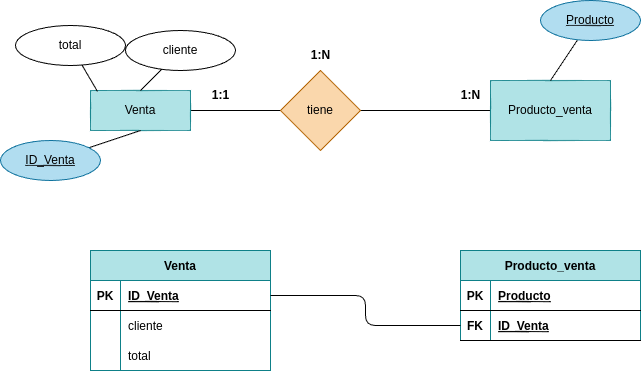

The diagram above was exported from draw.io. Its source (the exported page's mxGraphModel, read from the mxfile embedded in the PNG):
<mxGraphModel dx="1216" dy="827" grid="1" gridSize="10" guides="1" tooltips="1" connect="1" arrows="1" fold="1" page="1" pageScale="1" pageWidth="827" pageHeight="1169" math="0" shadow="0">
  <root>
    <mxCell id="0" />
    <mxCell id="1" parent="0" />
    <mxCell id="3" value="" style="edgeStyle=none;html=1;strokeColor=#000000;endArrow=none;endFill=0;" parent="1" source="4" target="6" edge="1">
      <mxGeometry relative="1" as="geometry" />
    </mxCell>
    <mxCell id="4" value="&lt;font color=&quot;#000000&quot;&gt;Venta&lt;/font&gt;" style="whiteSpace=wrap;html=1;align=center;fillColor=#b0e3e6;strokeColor=#0e8088;" parent="1" vertex="1">
      <mxGeometry x="110" y="250" width="100" height="40" as="geometry" />
    </mxCell>
    <mxCell id="5" value="" style="edgeStyle=none;html=1;strokeColor=#000000;endArrow=none;endFill=0;" parent="1" source="6" target="7" edge="1">
      <mxGeometry relative="1" as="geometry" />
    </mxCell>
    <mxCell id="6" value="&lt;font color=&quot;#000000&quot;&gt;tiene&lt;/font&gt;" style="rhombus;whiteSpace=wrap;html=1;fillColor=#fad7ac;strokeColor=#b46504;" parent="1" vertex="1">
      <mxGeometry x="300" y="230" width="80" height="80" as="geometry" />
    </mxCell>
    <mxCell id="7" value="&lt;font color=&quot;#000000&quot;&gt;Producto_venta&lt;/font&gt;" style="whiteSpace=wrap;html=1;fillColor=#b0e3e6;strokeColor=#0e8088;" parent="1" vertex="1">
      <mxGeometry x="510" y="240" width="120" height="60" as="geometry" />
    </mxCell>
    <mxCell id="8" value="&lt;b&gt;1:N&lt;/b&gt;" style="text;html=1;align=center;verticalAlign=middle;resizable=0;points=[];autosize=1;strokeColor=none;fillColor=none;fontColor=#000000;" parent="1" vertex="1">
      <mxGeometry x="470" y="240" width="40" height="30" as="geometry" />
    </mxCell>
    <mxCell id="9" value="&lt;b&gt;1:1&lt;/b&gt;" style="text;html=1;align=center;verticalAlign=middle;resizable=0;points=[];autosize=1;strokeColor=none;fillColor=none;fontColor=#000000;" parent="1" vertex="1">
      <mxGeometry x="220" y="240" width="40" height="30" as="geometry" />
    </mxCell>
    <mxCell id="10" value="&lt;b&gt;1:N&lt;/b&gt;" style="text;html=1;align=center;verticalAlign=middle;resizable=0;points=[];autosize=1;strokeColor=none;fillColor=none;fontColor=#000000;" parent="1" vertex="1">
      <mxGeometry x="320" y="200" width="40" height="30" as="geometry" />
    </mxCell>
    <mxCell id="11" value="Venta" style="shape=table;startSize=30;container=1;collapsible=1;childLayout=tableLayout;fixedRows=1;rowLines=0;fontStyle=1;align=center;resizeLast=1;labelBackgroundColor=none;strokeColor=#0e8088;fillColor=#b0e3e6;fontColor=#000000;" parent="1" vertex="1">
      <mxGeometry x="110" y="410" width="180" height="120" as="geometry" />
    </mxCell>
    <mxCell id="12" value="" style="shape=tableRow;horizontal=0;startSize=0;swimlaneHead=0;swimlaneBody=0;fillColor=none;collapsible=0;dropTarget=0;points=[[0,0.5],[1,0.5]];portConstraint=eastwest;top=0;left=0;right=0;bottom=1;labelBackgroundColor=none;fontColor=#000000;" parent="11" vertex="1">
      <mxGeometry y="30" width="180" height="30" as="geometry" />
    </mxCell>
    <mxCell id="13" value="PK" style="shape=partialRectangle;connectable=0;fillColor=none;top=0;left=0;bottom=0;right=0;fontStyle=1;overflow=hidden;labelBackgroundColor=none;fontColor=#000000;" parent="12" vertex="1">
      <mxGeometry width="30" height="30" as="geometry">
        <mxRectangle width="30" height="30" as="alternateBounds" />
      </mxGeometry>
    </mxCell>
    <mxCell id="14" value="ID_Venta" style="shape=partialRectangle;connectable=0;fillColor=none;top=0;left=0;bottom=0;right=0;align=left;spacingLeft=6;fontStyle=5;overflow=hidden;labelBackgroundColor=none;fontColor=#000000;" parent="12" vertex="1">
      <mxGeometry x="30" width="150" height="30" as="geometry">
        <mxRectangle width="150" height="30" as="alternateBounds" />
      </mxGeometry>
    </mxCell>
    <mxCell id="15" value="" style="shape=tableRow;horizontal=0;startSize=0;swimlaneHead=0;swimlaneBody=0;fillColor=none;collapsible=0;dropTarget=0;points=[[0,0.5],[1,0.5]];portConstraint=eastwest;top=0;left=0;right=0;bottom=0;labelBackgroundColor=none;fontColor=#000000;" parent="11" vertex="1">
      <mxGeometry y="60" width="180" height="30" as="geometry" />
    </mxCell>
    <mxCell id="16" value="" style="shape=partialRectangle;connectable=0;fillColor=none;top=0;left=0;bottom=0;right=0;editable=1;overflow=hidden;labelBackgroundColor=none;fontColor=#000000;" parent="15" vertex="1">
      <mxGeometry width="30" height="30" as="geometry">
        <mxRectangle width="30" height="30" as="alternateBounds" />
      </mxGeometry>
    </mxCell>
    <mxCell id="17" value="cliente" style="shape=partialRectangle;connectable=0;fillColor=none;top=0;left=0;bottom=0;right=0;align=left;spacingLeft=6;overflow=hidden;labelBackgroundColor=none;fontColor=#000000;" parent="15" vertex="1">
      <mxGeometry x="30" width="150" height="30" as="geometry">
        <mxRectangle width="150" height="30" as="alternateBounds" />
      </mxGeometry>
    </mxCell>
    <mxCell id="18" value="" style="shape=tableRow;horizontal=0;startSize=0;swimlaneHead=0;swimlaneBody=0;fillColor=none;collapsible=0;dropTarget=0;points=[[0,0.5],[1,0.5]];portConstraint=eastwest;top=0;left=0;right=0;bottom=0;labelBackgroundColor=none;fontColor=#000000;" parent="11" vertex="1">
      <mxGeometry y="90" width="180" height="30" as="geometry" />
    </mxCell>
    <mxCell id="19" value="" style="shape=partialRectangle;connectable=0;fillColor=none;top=0;left=0;bottom=0;right=0;editable=1;overflow=hidden;labelBackgroundColor=none;fontColor=#000000;" parent="18" vertex="1">
      <mxGeometry width="30" height="30" as="geometry">
        <mxRectangle width="30" height="30" as="alternateBounds" />
      </mxGeometry>
    </mxCell>
    <mxCell id="20" value="total" style="shape=partialRectangle;connectable=0;fillColor=none;top=0;left=0;bottom=0;right=0;align=left;spacingLeft=6;overflow=hidden;labelBackgroundColor=none;fontColor=#000000;" parent="18" vertex="1">
      <mxGeometry x="30" width="150" height="30" as="geometry">
        <mxRectangle width="150" height="30" as="alternateBounds" />
      </mxGeometry>
    </mxCell>
    <mxCell id="24" value="Producto_venta" style="shape=table;startSize=30;container=1;collapsible=1;childLayout=tableLayout;fixedRows=1;rowLines=0;fontStyle=1;align=center;resizeLast=1;labelBackgroundColor=none;strokeColor=#0e8088;fillColor=#b0e3e6;fontColor=#000000;" parent="1" vertex="1">
      <mxGeometry x="480" y="410" width="180" height="90" as="geometry" />
    </mxCell>
    <mxCell id="25" value="" style="shape=tableRow;horizontal=0;startSize=0;swimlaneHead=0;swimlaneBody=0;fillColor=none;collapsible=0;dropTarget=0;points=[[0,0.5],[1,0.5]];portConstraint=eastwest;top=0;left=0;right=0;bottom=1;labelBackgroundColor=none;fontColor=#000000;" parent="24" vertex="1">
      <mxGeometry y="30" width="180" height="30" as="geometry" />
    </mxCell>
    <mxCell id="26" value="PK" style="shape=partialRectangle;connectable=0;fillColor=none;top=0;left=0;bottom=0;right=0;fontStyle=1;overflow=hidden;labelBackgroundColor=none;fontColor=#000000;" parent="25" vertex="1">
      <mxGeometry width="30" height="30" as="geometry">
        <mxRectangle width="30" height="30" as="alternateBounds" />
      </mxGeometry>
    </mxCell>
    <mxCell id="27" value="Producto" style="shape=partialRectangle;connectable=0;fillColor=none;top=0;left=0;bottom=0;right=0;align=left;spacingLeft=6;fontStyle=5;overflow=hidden;labelBackgroundColor=none;fontColor=#000000;" parent="25" vertex="1">
      <mxGeometry x="30" width="150" height="30" as="geometry">
        <mxRectangle width="150" height="30" as="alternateBounds" />
      </mxGeometry>
    </mxCell>
    <mxCell id="28" style="shape=tableRow;horizontal=0;startSize=0;swimlaneHead=0;swimlaneBody=0;fillColor=none;collapsible=0;dropTarget=0;points=[[0,0.5],[1,0.5]];portConstraint=eastwest;top=0;left=0;right=0;bottom=1;labelBackgroundColor=none;fontColor=#000000;" parent="24" vertex="1">
      <mxGeometry y="60" width="180" height="30" as="geometry" />
    </mxCell>
    <mxCell id="29" value="FK" style="shape=partialRectangle;connectable=0;fillColor=none;top=0;left=0;bottom=0;right=0;fontStyle=1;overflow=hidden;labelBackgroundColor=none;fontColor=#000000;" parent="28" vertex="1">
      <mxGeometry width="30" height="30" as="geometry">
        <mxRectangle width="30" height="30" as="alternateBounds" />
      </mxGeometry>
    </mxCell>
    <mxCell id="30" value="ID_Venta" style="shape=partialRectangle;connectable=0;fillColor=none;top=0;left=0;bottom=0;right=0;align=left;spacingLeft=6;fontStyle=5;overflow=hidden;labelBackgroundColor=none;fontColor=#000000;" parent="28" vertex="1">
      <mxGeometry x="30" width="150" height="30" as="geometry">
        <mxRectangle width="150" height="30" as="alternateBounds" />
      </mxGeometry>
    </mxCell>
    <mxCell id="31" style="edgeStyle=orthogonalEdgeStyle;html=1;exitX=1;exitY=0.5;exitDx=0;exitDy=0;entryX=0;entryY=0.5;entryDx=0;entryDy=0;strokeColor=#000000;fontColor=#000000;endArrow=none;endFill=0;" parent="1" source="12" target="28" edge="1">
      <mxGeometry relative="1" as="geometry" />
    </mxCell>
    <mxCell id="32" style="edgeStyle=none;html=1;entryX=0.5;entryY=0;entryDx=0;entryDy=0;fontColor=#000000;strokeColor=#000000;endArrow=none;endFill=0;" parent="1" source="33" target="4" edge="1">
      <mxGeometry relative="1" as="geometry">
        <mxPoint x="140" y="250" as="targetPoint" />
      </mxGeometry>
    </mxCell>
    <mxCell id="33" value="&lt;font color=&quot;#000000&quot;&gt;cliente&lt;/font&gt;" style="ellipse;whiteSpace=wrap;html=1;align=center;fillColor=none;strokeColor=#000000;" parent="1" vertex="1">
      <mxGeometry x="145" y="190" width="110" height="40" as="geometry" />
    </mxCell>
    <mxCell id="36" style="edgeStyle=none;html=1;entryX=0.5;entryY=0;entryDx=0;entryDy=0;strokeColor=#000000;fontColor=#000000;endArrow=none;endFill=0;" parent="1" source="37" target="7" edge="1">
      <mxGeometry relative="1" as="geometry" />
    </mxCell>
    <mxCell id="37" value="&lt;font&gt;Producto&lt;/font&gt;" style="ellipse;whiteSpace=wrap;html=1;align=center;fontStyle=4;strokeColor=#10739e;fillColor=#b1ddf0;fontColor=#000000;" parent="1" vertex="1">
      <mxGeometry x="560" y="160" width="100" height="40" as="geometry" />
    </mxCell>
    <mxCell id="38" style="edgeStyle=none;html=1;entryX=0.5;entryY=1;entryDx=0;entryDy=0;strokeColor=#000000;fontColor=#000000;endArrow=none;endFill=0;" parent="1" source="39" target="4" edge="1">
      <mxGeometry relative="1" as="geometry">
        <mxPoint x="70" y="390" as="targetPoint" />
      </mxGeometry>
    </mxCell>
    <mxCell id="39" value="&lt;font&gt;ID_Venta&lt;/font&gt;" style="ellipse;whiteSpace=wrap;html=1;align=center;fontStyle=4;strokeColor=#10739e;fillColor=#b1ddf0;fontColor=#000000;" parent="1" vertex="1">
      <mxGeometry x="20" y="300" width="100" height="40" as="geometry" />
    </mxCell>
    <mxCell id="42" style="edgeStyle=none;html=1;entryX=0.07;entryY=0.025;entryDx=0;entryDy=0;fontColor=#000000;strokeColor=#000000;endArrow=none;endFill=0;entryPerimeter=0;" parent="1" source="43" target="4" edge="1">
      <mxGeometry relative="1" as="geometry">
        <mxPoint x="50" y="245" as="targetPoint" />
      </mxGeometry>
    </mxCell>
    <mxCell id="43" value="&lt;font color=&quot;#000000&quot;&gt;total&lt;/font&gt;" style="ellipse;whiteSpace=wrap;html=1;align=center;fillColor=none;strokeColor=#000000;" parent="1" vertex="1">
      <mxGeometry x="35" y="185" width="110" height="40" as="geometry" />
    </mxCell>
  </root>
</mxGraphModel>